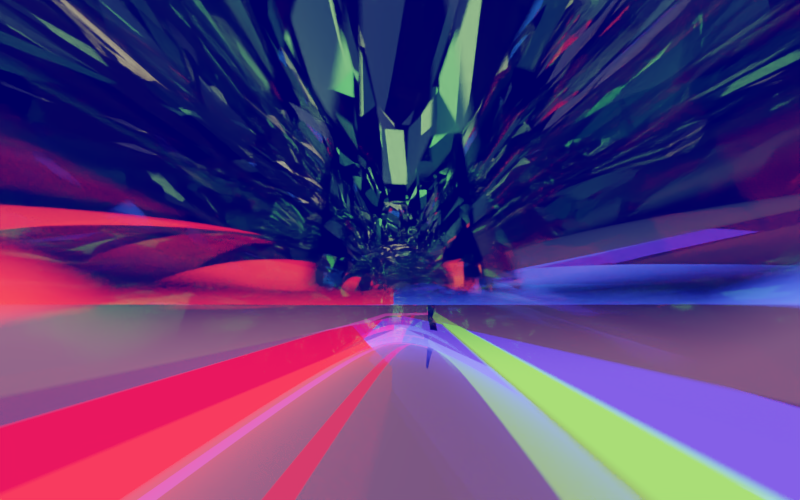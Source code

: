 # Source: RenderSketchGame-RyanGreen-0807d.blend  (saved by Blender 2.71.0; exported with 4.5.12 LTS)
import bpy
from mathutils import Matrix  # noqa: F401  (used for matrix-valued properties, if any)

bpy.ops.wm.read_factory_settings(use_empty=True)
scene = bpy.context.scene
scene.name = 'Scene'

# ---- collections
col_collection_1 = bpy.data.collections.new('Collection 1'); scene.collection.children.link(col_collection_1)
col_collection_2 = bpy.data.collections.new('Collection 2'); scene.collection.children.link(col_collection_2)

# ---- materials (node trees are filled in below, after node groups)
mat_material_014 = bpy.data.materials.new('Material.014')
mat_material_014.alpha_threshold = 0.0
mat_material_014.roughness = 0.5
mat_material_014.line_color = (0.0, 0.0, 0.0, 1.0)
mat_material_013 = bpy.data.materials.new('Material.013')
mat_material_013.alpha_threshold = 0.0
mat_material_013.roughness = 0.5
mat_material_013.line_color = (0.0, 0.0, 0.0, 1.0)
mat_material_009 = bpy.data.materials.new('Material.009')
mat_material_009.alpha_threshold = 0.0
mat_material_009.roughness = 0.5
mat_material_009.line_color = (0.0, 0.0, 0.0, 1.0)
mat_material_012 = bpy.data.materials.new('Material.012')
mat_material_012.alpha_threshold = 0.0
mat_material_012.roughness = 0.5
mat_material_012.line_color = (0.0, 0.0, 0.0, 1.0)
mat_material_011 = bpy.data.materials.new('Material.011')
mat_material_011.alpha_threshold = 0.0
mat_material_011.roughness = 0.5
mat_material_011.line_color = (0.0, 0.0, 0.0, 1.0)
mat_material_010 = bpy.data.materials.new('Material.010')
mat_material_010.alpha_threshold = 0.0
mat_material_010.roughness = 0.5
mat_material_010.line_color = (0.0, 0.0, 0.0, 1.0)
mat_material_008 = bpy.data.materials.new('Material.008')
mat_material_008.alpha_threshold = 0.0
mat_material_008.roughness = 0.5
mat_material_008.line_color = (0.0, 0.0, 0.0, 1.0)
mat_material = bpy.data.materials.new('Material')
mat_material.alpha_threshold = 0.0
mat_material.roughness = 0.5
mat_material.line_color = (0.0, 0.0, 0.0, 1.0)
mat_material_003 = bpy.data.materials.new('Material.003')
mat_material_003.alpha_threshold = 0.0
mat_material_003.roughness = 0.5
mat_material_003.line_color = (0.0, 0.0, 0.0, 1.0)
mat_material_004 = bpy.data.materials.new('Material.004')
mat_material_004.alpha_threshold = 0.0
mat_material_004.roughness = 0.5
mat_material_004.line_color = (0.0, 0.0, 0.0, 1.0)
mat_material_005 = bpy.data.materials.new('Material.005')
mat_material_005.alpha_threshold = 0.0
mat_material_005.roughness = 0.5
mat_material_005.line_color = (0.0, 0.0, 0.0, 1.0)
mat_material_001 = bpy.data.materials.new('Material.001')
mat_material_001.alpha_threshold = 0.0
mat_material_001.roughness = 0.5
mat_material_001.line_color = (0.0, 0.0, 0.0, 1.0)

# ---- material node trees
mat_material_014.use_nodes = True; mat_material_014.node_tree.nodes.clear()
_N = mat_material_014.node_tree.nodes; _L = mat_material_014.node_tree.links
n0 = _N.new('ShaderNodeOutputMaterial'); n0.name = 'Material Output'; n0.location = (300, 300)
n1 = _N.new('ShaderNodeEmission'); n1.name = 'Emission'; n1.location = (110, 300)
n1.inputs[0].default_value = (0.8, 0.007739, 0.0, 1.0)
n1.inputs[1].default_value = 10.0
_L.new(n1.outputs[0], n0.inputs[0])
n0.is_active_output = True
mat_material_013.use_nodes = True; mat_material_013.node_tree.nodes.clear()
_N = mat_material_013.node_tree.nodes; _L = mat_material_013.node_tree.links
n0 = _N.new('ShaderNodeOutputMaterial'); n0.name = 'Material Output'; n0.location = (300, 300)
n1 = _N.new('ShaderNodeEmission'); n1.name = 'Emission'; n1.location = (110, 300)
n1.inputs[0].default_value = (0.02962, 0.05557, 0.8, 1.0)
n1.inputs[1].default_value = 10.0
_L.new(n1.outputs[0], n0.inputs[0])
n0.is_active_output = True
mat_material_009.use_nodes = True; mat_material_009.node_tree.nodes.clear()
_N = mat_material_009.node_tree.nodes; _L = mat_material_009.node_tree.links
n0 = _N.new('ShaderNodeOutputMaterial'); n0.name = 'Material Output'; n0.location = (300, 300)
n1 = _N.new('ShaderNodeEmission'); n1.name = 'Emission'; n1.location = (110, 300)
n1.inputs[0].default_value = (0.8, 0.04174, 0.02712, 1.0)
n1.inputs[1].default_value = 0.9
_L.new(n1.outputs[0], n0.inputs[0])
n0.is_active_output = True
mat_material_012.use_nodes = True; mat_material_012.node_tree.nodes.clear()
_N = mat_material_012.node_tree.nodes; _L = mat_material_012.node_tree.links
n0 = _N.new('ShaderNodeOutputMaterial'); n0.name = 'Material Output'; n0.location = (300, 300)
n1 = _N.new('ShaderNodeEmission'); n1.name = 'Emission'; n1.location = (110, 300)
n1.inputs[0].default_value = (0.7227, 0.8, 0.3953, 1.0)
n1.inputs[1].default_value = 8.4
_L.new(n1.outputs[0], n0.inputs[0])
n0.is_active_output = True
mat_material_011.use_nodes = True; mat_material_011.node_tree.nodes.clear()
_N = mat_material_011.node_tree.nodes; _L = mat_material_011.node_tree.links
n0 = _N.new('ShaderNodeOutputMaterial'); n0.name = 'Material Output'; n0.location = (300, 300)
n1 = _N.new('ShaderNodeEmission'); n1.name = 'Emission'; n1.location = (110, 300)
n1.inputs[0].default_value = (0.6846, 0.8, 0.6973, 1.0)
n1.inputs[1].default_value = 0.0
_L.new(n1.outputs[0], n0.inputs[0])
n0.is_active_output = True
mat_material_010.use_nodes = True; mat_material_010.node_tree.nodes.clear()
_N = mat_material_010.node_tree.nodes; _L = mat_material_010.node_tree.links
n0 = _N.new('ShaderNodeOutputMaterial'); n0.name = 'Material Output'; n0.location = (300, 300)
n1 = _N.new('ShaderNodeEmission'); n1.name = 'Emission'; n1.location = (110, 300)
n1.inputs[0].default_value = (0.2056, 0.8, 0.03031, 1.0)
n1.inputs[1].default_value = 0.9
_L.new(n1.outputs[0], n0.inputs[0])
n0.is_active_output = True
mat_material_008.use_nodes = True; mat_material_008.node_tree.nodes.clear()
_N = mat_material_008.node_tree.nodes; _L = mat_material_008.node_tree.links
n0 = _N.new('ShaderNodeOutputMaterial'); n0.name = 'Material Output'; n0.location = (300, 300)
n1 = _N.new('ShaderNodeEmission'); n1.name = 'Emission'; n1.location = (110, 300)
n1.inputs[0].default_value = (0.8, 0.1583, 0.6545, 1.0)
n1.inputs[1].default_value = 0.9
_L.new(n1.outputs[0], n0.inputs[0])
n0.is_active_output = True
mat_material.use_nodes = True; mat_material.node_tree.nodes.clear()
_N = mat_material.node_tree.nodes; _L = mat_material.node_tree.links
n0 = _N.new('ShaderNodeOutputMaterial'); n0.name = 'Material Output'; n0.location = (300, 300)
n1 = _N.new('ShaderNodeBsdfGlass'); n1.name = 'Glass BSDF'; n1.location = (100, 300)
n1.distribution = 'BECKMANN'
n1.inputs[0].default_value = (0.7743, 0.3848, 0.5378, 1.0)
n1.inputs[2].default_value = 1.2
_L.new(n1.outputs[0], n0.inputs[0])
n0.is_active_output = True
mat_material_003.use_nodes = True; mat_material_003.node_tree.nodes.clear()
_N = mat_material_003.node_tree.nodes; _L = mat_material_003.node_tree.links
n0 = _N.new('ShaderNodeOutputMaterial'); n0.name = 'Material Output'; n0.location = (300, 300)
n1 = _N.new('ShaderNodeBsdfGlass'); n1.name = 'Glass BSDF'; n1.location = (100, 300)
n1.distribution = 'BECKMANN'
n1.inputs[0].default_value = (0.6234, 1.0, 0.7079, 1.0)
n1.inputs[2].default_value = 1.3
_L.new(n1.outputs[0], n0.inputs[0])
n0.is_active_output = True
mat_material_004.use_nodes = True; mat_material_004.node_tree.nodes.clear()
_N = mat_material_004.node_tree.nodes; _L = mat_material_004.node_tree.links
n0 = _N.new('ShaderNodeOutputMaterial'); n0.name = 'Material Output'; n0.location = (300, 300)
n1 = _N.new('ShaderNodeBsdfGlass'); n1.name = 'Glass BSDF'; n1.location = (100, 300)
n1.distribution = 'BECKMANN'
n1.inputs[0].default_value = (0.7743, 0.7497, 0.6789, 1.0)
n1.inputs[2].default_value = 1.34
_L.new(n1.outputs[0], n0.inputs[0])
n0.is_active_output = True
mat_material_005.use_nodes = True; mat_material_005.node_tree.nodes.clear()
_N = mat_material_005.node_tree.nodes; _L = mat_material_005.node_tree.links
n0 = _N.new('ShaderNodeOutputMaterial'); n0.name = 'Material Output'; n0.location = (300, 300)
n1 = _N.new('ShaderNodeBsdfGlass'); n1.name = 'Glass BSDF'; n1.location = (100, 300)
n1.distribution = 'BECKMANN'
n1.inputs[0].default_value = (0.6627, 0.7045, 0.7743, 1.0)
n1.inputs[2].default_value = 1.2
_L.new(n1.outputs[0], n0.inputs[0])
n0.is_active_output = True
mat_material_001.use_nodes = True; mat_material_001.node_tree.nodes.clear()
_N = mat_material_001.node_tree.nodes; _L = mat_material_001.node_tree.links
n0 = _N.new('ShaderNodeOutputMaterial'); n0.name = 'Material Output'; n0.location = (300, 300)
n1 = _N.new('ShaderNodeEmission'); n1.name = 'Emission'; n1.location = (110, 300)
n1.inputs[0].default_value = (0.7258, 0.7768, 0.8, 1.0)
_L.new(n1.outputs[0], n0.inputs[0])
n0.is_active_output = True

# ---- world
world_world = bpy.data.worlds.new('World'); scene.world = world_world
world_world.use_nodes = True; world_world.node_tree.nodes.clear()
_N = world_world.node_tree.nodes; _L = world_world.node_tree.links
n0 = _N.new('ShaderNodeOutputWorld'); n0.name = 'World Output'; n0.location = (300, 300)
n1 = _N.new('ShaderNodeBackground'); n1.name = 'Background'; n1.location = (10, 300)
n1.inputs[1].default_value = 0.2
n2 = _N.new('ShaderNodeTexSky'); n2.name = 'Sky Texture'; n2.location = (-190, 300)
n2.sky_type = 'PREETHAM'
n2.sun_direction = (-0.08763, 0.866, 0.4923)
n2.turbidity = 3.1
n2.ground_albedo = 1.0
n2.sun_elevation = 1.571
_L.new(n1.outputs[0], n0.inputs[0])
_L.new(n2.outputs[0], n1.inputs[0])
n0.is_active_output = True
world_world.color = (0.05088, 0.05088, 0.05088)
world_world.use_sun_shadow = False
world_world.sun_shadow_jitter_overblur = 0.0
world_world.cycles.sampling_method = 'MANUAL'
world_world.cycles.sample_map_resolution = 256

# ---- cameras
cam_camera = bpy.data.cameras.new('Camera')
cam_camera.clip_end = 1e+04
cam_camera.lens = 5.0
cam_camera.sensor_width = 80.0
cam_camera.sensor_height = 18.0
cam_camera.ortho_scale = 7.314
cam_camera.shift_y = 0.06
cam_camera.dof.use_dof = True
cam_camera.dof.focus_distance = 0.0
cam_camera.dof.aperture_fstop = 0.025
cam_camera.dof.aperture_blades = 4
cam_camera.dof.aperture_rotation = 0.5236

# ---- meshes
me_cube_019 = bpy.data.meshes.new('Cube.019')
me_cube_019.from_pydata([(-100.0, -100.0, -100.0), (-100.0, 100.0, -100.0), (100.0, 100.0, -100.0), (100.0, -100.0, -100.0), (-100.0, -100.0, 100.0), (-100.0, 100.0, 100.0), (100.0, 100.0, 100.0), (100.0, -100.0, 100.0)], [], [(4, 5, 1, 0), (5, 6, 2, 1), (6, 7, 3, 2), (7, 4, 0, 3), (0, 1, 2, 3), (7, 6, 5, 4)])
me_cube_019.materials.append(mat_material_014)
me_cube_019.use_remesh_preserve_volume = False
me_cube_019.use_remesh_preserve_attributes = False
me_cube_019.use_mirror_vertex_groups = False
me_cube_019.update()
me_cube_018 = bpy.data.meshes.new('Cube.018')
me_cube_018.from_pydata([(-100.0, -100.0, -100.0), (-100.0, 100.0, -100.0), (100.0, 100.0, -100.0), (100.0, -100.0, -100.0), (-100.0, -100.0, 100.0), (-100.0, 100.0, 100.0), (100.0, 100.0, 100.0), (100.0, -100.0, 100.0)], [], [(4, 5, 1, 0), (5, 6, 2, 1), (6, 7, 3, 2), (7, 4, 0, 3), (0, 1, 2, 3), (7, 6, 5, 4)])
me_cube_018.materials.append(mat_material_013)
me_cube_018.use_remesh_preserve_volume = False
me_cube_018.use_remesh_preserve_attributes = False
me_cube_018.use_mirror_vertex_groups = False
me_cube_018.update()
me_cube_017 = bpy.data.meshes.new('Cube.017')
me_cube_017.from_pydata([(-100.0, -100.0, -100.0), (-100.0, 100.0, -100.0), (100.0, 100.0, -100.0), (100.0, -100.0, -100.0), (-100.0, -100.0, 100.0), (-100.0, 100.0, 100.0), (100.0, 100.0, 100.0), (100.0, -100.0, 100.0)], [], [(4, 5, 1, 0), (5, 6, 2, 1), (6, 7, 3, 2), (7, 4, 0, 3), (0, 1, 2, 3), (7, 6, 5, 4)])
me_cube_017.materials.append(mat_material_009)
me_cube_017.use_remesh_preserve_volume = False
me_cube_017.use_remesh_preserve_attributes = False
me_cube_017.use_mirror_vertex_groups = False
me_cube_017.update()
me_cube_016 = bpy.data.meshes.new('Cube.016')
me_cube_016.from_pydata([(-100.0, -100.0, -100.0), (-100.0, 100.0, -100.0), (100.0, 100.0, -100.0), (100.0, -100.0, -100.0), (-100.0, -100.0, 100.0), (-100.0, 100.0, 100.0), (100.0, 100.0, 100.0), (100.0, -100.0, 100.0)], [], [(4, 5, 1, 0), (5, 6, 2, 1), (6, 7, 3, 2), (7, 4, 0, 3), (0, 1, 2, 3), (7, 6, 5, 4)])
me_cube_016.materials.append(mat_material_012)
me_cube_016.use_remesh_preserve_volume = False
me_cube_016.use_remesh_preserve_attributes = False
me_cube_016.use_mirror_vertex_groups = False
me_cube_016.update()
me_cube_015 = bpy.data.meshes.new('Cube.015')
me_cube_015.from_pydata([(-100.0, -100.0, -100.0), (-100.0, 100.0, -100.0), (100.0, 100.0, -100.0), (100.0, -100.0, -100.0), (-100.0, -100.0, 100.0), (-100.0, 100.0, 100.0), (100.0, 100.0, 100.0), (100.0, -100.0, 100.0)], [], [(4, 5, 1, 0), (5, 6, 2, 1), (6, 7, 3, 2), (7, 4, 0, 3), (0, 1, 2, 3), (7, 6, 5, 4)])
me_cube_015.materials.append(mat_material_011)
me_cube_015.use_remesh_preserve_volume = False
me_cube_015.use_remesh_preserve_attributes = False
me_cube_015.use_mirror_vertex_groups = False
me_cube_015.update()
me_cube_014 = bpy.data.meshes.new('Cube.014')
me_cube_014.from_pydata([(-100.0, -100.0, -100.0), (-100.0, 100.0, -100.0), (100.0, 100.0, -100.0), (100.0, -100.0, -100.0), (-100.0, -100.0, 100.0), (-100.0, 100.0, 100.0), (100.0, 100.0, 100.0), (100.0, -100.0, 100.0)], [], [(4, 5, 1, 0), (5, 6, 2, 1), (6, 7, 3, 2), (7, 4, 0, 3), (0, 1, 2, 3), (7, 6, 5, 4)])
me_cube_014.materials.append(mat_material_010)
me_cube_014.use_remesh_preserve_volume = False
me_cube_014.use_remesh_preserve_attributes = False
me_cube_014.use_mirror_vertex_groups = False
me_cube_014.update()
me_cube_011 = bpy.data.meshes.new('Cube.011')
me_cube_011.from_pydata([(-100.0, -100.0, -100.0), (-100.0, 100.0, -100.0), (100.0, 100.0, -100.0), (100.0, -100.0, -100.0), (-100.0, -100.0, 100.0), (-100.0, 100.0, 100.0), (100.0, 100.0, 100.0), (100.0, -100.0, 100.0)], [], [(4, 5, 1, 0), (5, 6, 2, 1), (6, 7, 3, 2), (7, 4, 0, 3), (0, 1, 2, 3), (7, 6, 5, 4)])
me_cube_011.materials.append(mat_material_008)
me_cube_011.use_remesh_preserve_volume = False
me_cube_011.use_remesh_preserve_attributes = False
me_cube_011.use_mirror_vertex_groups = False
me_cube_011.update()
me_cube_012 = bpy.data.meshes.new('Cube.012')
me_cube_012.from_pydata([(-100.0, -100.0, -100.0), (-100.0, 100.0, -100.0), (100.0, 100.0, -100.0), (100.0, -100.0, -100.0), (-100.0, -100.0, 100.0), (-100.0, 100.0, 100.0), (100.0, 100.0, 100.0), (100.0, -100.0, 100.0)], [], [(4, 5, 1, 0), (5, 6, 2, 1), (6, 7, 3, 2), (7, 4, 0, 3), (0, 1, 2, 3), (7, 6, 5, 4)])
me_cube_012.materials.append(mat_material_009)
me_cube_012.use_remesh_preserve_volume = False
me_cube_012.use_remesh_preserve_attributes = False
me_cube_012.use_mirror_vertex_groups = False
me_cube_012.update()
me_cube_013 = bpy.data.meshes.new('Cube.013')
me_cube_013.from_pydata([(-100.0, -2455.0, -100.0), (-100.0, -2255.0, -100.0), (100.0, -210.3, -100.0), (100.0, -410.3, -100.0), (-100.0, -2455.0, 100.0), (-100.0, -2255.0, 100.0), (100.0, -210.3, 100.0), (100.0, -410.3, 100.0), (-60.0, -917.8, 100.0), (-20.0, -2892.0, 100.0), (20.0, -1457.0, 100.0), (60.0, -568.6, 100.0), (60.0, -568.6, -100.0), (20.0, -1457.0, -100.0), (-20.0, -2892.0, -100.0), (-60.0, -917.8, -100.0), (60.0, -768.6, 100.0), (20.0, -1649.0, 100.0), (-20.0, -3092.0, 100.0), (-60.0, -1114.0, 100.0), (-60.0, -1114.0, -100.0), (-20.0, -3092.0, -100.0), (20.0, -1649.0, -100.0), (60.0, -768.6, -100.0)], [], [(4, 5, 1, 0), (11, 6, 2, 12), (6, 7, 3, 2), (19, 4, 0, 20), (23, 12, 2, 3), (19, 8, 5, 4), (5, 8, 15, 1), (8, 9, 14, 15), (9, 10, 13, 14), (10, 11, 12, 13), (7, 16, 23, 3), (16, 17, 22, 23), (17, 18, 21, 22), (18, 19, 20, 21), (0, 1, 15, 20), (20, 15, 14, 21), (21, 14, 13, 22), (22, 13, 12, 23), (7, 6, 11, 16), (16, 11, 10, 17), (17, 10, 9, 18), (18, 9, 8, 19)])
me_cube_013.materials.append(mat_material_008)
me_cube_013.use_remesh_preserve_volume = False
me_cube_013.use_remesh_preserve_attributes = False
me_cube_013.use_mirror_vertex_groups = False
me_cube_013.update()
me_cube_010 = bpy.data.meshes.new('Cube.010')
me_cube_010.from_pydata([(-100.0, -100.0, -100.0), (-100.0, 100.0, -100.0), (100.0, 100.0, -100.0), (100.0, -100.0, -100.0), (-100.0, -100.0, 100.0), (-100.0, 100.0, 100.0), (100.0, 100.0, 100.0), (100.0, -100.0, 100.0)], [], [(4, 5, 1, 0), (5, 6, 2, 1), (6, 7, 3, 2), (7, 4, 0, 3), (0, 1, 2, 3), (7, 6, 5, 4)])
me_cube_010.materials.append(mat_material)
me_cube_010.use_remesh_preserve_volume = False
me_cube_010.use_remesh_preserve_attributes = False
me_cube_010.use_mirror_vertex_groups = False
me_cube_010.update()
me_cube_009 = bpy.data.meshes.new('Cube.009')
me_cube_009.from_pydata([(-50.0, -25.0, -124.4), (-50.0, 25.0, -124.4), (50.0, 25.0, -124.4), (50.0, -25.0, -124.4), (-50.0, -25.0, 100.0), (-50.0, 25.0, 100.0), (50.0, 25.0, 100.0), (50.0, -25.0, 100.0), (-35.66, -17.83, 6.111e-14), (-35.66, 17.83, 6.111e-14), (35.66, 17.83, 1.044e-14), (35.66, -17.83, 1.044e-14), (-50.0, 0.0, 100.0), (-50.0, 0.0, -124.4), (50.0, 0.0, 100.0), (50.0, 0.0, -124.4), (-35.66, 2.644e-06, 6.111e-14), (35.66, -2.781e-06, 1.044e-14), (0.0, 50.0, 100.0), (0.0, 50.0, -124.4), (0.0, -50.0, 100.0), (0.0, -50.0, -124.4), (2.712e-06, 35.66, 2.057e-14), (-2.712e-06, -35.66, 2.057e-14), (0.0, 0.0, -137.3), (0.0, 0.0, 100.0), (-61.12, -30.56, -122.2), (-61.12, 30.56, -122.2), (61.12, 30.56, -122.2), (61.12, -30.56, -122.2), (-61.12, -30.56, 122.2), (-61.12, 30.56, 122.2), (61.12, 30.56, 122.2), (61.12, -30.56, 122.2), (-86.62, -43.31, 3.491e-13), (-86.62, 43.31, -7.014e-13), (86.62, 43.31, -2.525e-13), (86.62, -43.31, 7.981e-13), (-61.12, 0.0, 122.2), (-61.12, 0.0, -122.2), (61.12, 0.0, 122.2), (61.12, 0.0, -122.2), (-86.62, 1.737e-06, -1.762e-13), (86.62, -1.906e-06, 2.728e-13), (-1.49e-06, 61.12, 122.2), (-1.49e-06, 61.12, -122.2), (1.49e-06, -61.12, 122.2), (1.49e-06, -61.12, -122.2), (-2.903e-07, 86.62, -1.039e-12), (2.903e-07, -86.62, 1.062e-12), (0.0, 0.0, -139.0), (0.0, 0.0, 122.2), (49.69, -47.15, -122.3), (-7.773, -68.06, -122.3), (-49.69, 47.15, -122.3), (7.773, 68.06, -122.3), (49.69, -47.15, 122.3), (-7.773, -68.06, 122.3), (-49.69, 47.15, 122.3), (7.773, 68.06, 122.3), (59.48, -56.44, 9.798e-13), (-9.304, -81.47, 1.056e-12), (-59.48, 56.44, -8.86e-13), (9.304, 81.47, -9.624e-13), (20.96, -57.61, 122.3), (20.96, -57.61, -122.3), (-20.96, 57.61, 122.3), (-20.96, 57.61, -122.3), (25.09, -68.96, 1.018e-12), (-25.09, 68.96, -9.242e-13), (-57.47, -20.91, 122.3), (-57.47, -20.91, -122.3), (57.47, 20.91, 122.3), (57.47, 20.91, -122.3), (-68.79, -25.03, 9.21e-14), (68.79, 25.03, -6.07e-14), (0.0, 0.0, -140.2), (0.0, 0.0, 122.3)], [], [(16, 9, 1, 13), (22, 10, 2, 19), (17, 11, 3, 15), (23, 8, 0, 21), (24, 19, 2, 15), (25, 18, 5, 12), (12, 5, 9, 16), (18, 6, 10, 22), (14, 7, 11, 17), (20, 4, 8, 23), (8, 16, 13, 0), (10, 17, 15, 2), (21, 24, 15, 3), (20, 25, 12, 4), (4, 12, 16, 8), (6, 14, 17, 10), (9, 22, 19, 1), (11, 23, 21, 3), (13, 1, 19, 24), (14, 6, 18, 25), (5, 18, 22, 9), (7, 20, 23, 11), (0, 13, 24, 21), (7, 14, 25, 20), (42, 35, 27, 39), (48, 36, 28, 45), (43, 37, 29, 41), (49, 34, 26, 47), (50, 45, 28, 41), (51, 44, 31, 38), (38, 31, 35, 42), (44, 32, 36, 48), (40, 33, 37, 43), (46, 30, 34, 49), (34, 42, 39, 26), (36, 43, 41, 28), (47, 50, 41, 29), (46, 51, 38, 30), (30, 38, 42, 34), (32, 40, 43, 36), (35, 48, 45, 27), (37, 49, 47, 29), (39, 27, 45, 50), (40, 32, 44, 51), (31, 44, 48, 35), (33, 46, 49, 37), (26, 39, 50, 47), (33, 40, 51, 46), (68, 61, 53, 65), (74, 62, 54, 71), (69, 63, 55, 67), (75, 60, 52, 73), (76, 71, 54, 67), (77, 70, 57, 64), (64, 57, 61, 68), (70, 58, 62, 74), (66, 59, 63, 69), (72, 56, 60, 75), (60, 68, 65, 52), (62, 69, 67, 54), (73, 76, 67, 55), (72, 77, 64, 56), (56, 64, 68, 60), (58, 66, 69, 62), (61, 74, 71, 53), (63, 75, 73, 55), (65, 53, 71, 76), (66, 58, 70, 77), (57, 70, 74, 61), (59, 72, 75, 63), (52, 65, 76, 73), (59, 66, 77, 72)])
me_cube_009.polygons.foreach_set('material_index', [0, 0, 0, 0, 0, 0, 0, 0, 0, 0, 0, 0, 0, 0, 0, 0, 0, 0, 0, 0, 0, 0, 0, 0, 1, 1, 1, 1, 1, 1, 1, 1, 1, 1, 1, 1, 1, 1, 1, 1, 1, 1, 1, 1, 1, 1, 1, 1, 2, 2, 2, 2, 2, 2, 2, 2, 2, 2, 2, 2, 2, 2, 2, 2, 2, 2, 2, 2, 2, 2, 2, 2])
me_cube_009.materials.append(mat_material_003)
me_cube_009.materials.append(mat_material_004)
me_cube_009.materials.append(mat_material_005)
me_cube_009.use_remesh_preserve_volume = False
me_cube_009.use_remesh_preserve_attributes = False
me_cube_009.use_mirror_vertex_groups = False
me_cube_009.update()
me_cube_005 = bpy.data.meshes.new('Cube.005')
me_cube_005.from_pydata([(-100.0, -100.0, -100.0), (-100.0, 100.0, -100.0), (100.0, 100.0, -100.0), (100.0, -100.0, -100.0), (-100.0, -100.0, 100.0), (-100.0, 100.0, 100.0), (100.0, 100.0, 100.0), (100.0, -100.0, 100.0)], [], [(4, 5, 1, 0), (5, 6, 2, 1), (6, 7, 3, 2), (7, 4, 0, 3), (0, 1, 2, 3), (7, 6, 5, 4)])
me_cube_005.materials.append(mat_material_001)
me_cube_005.use_remesh_preserve_volume = False
me_cube_005.use_remesh_preserve_attributes = False
me_cube_005.use_mirror_vertex_groups = False
me_cube_005.update()
me_cube_003 = bpy.data.meshes.new('Cube.003')
me_cube_003.from_pydata([(-100.0, -100.0, -100.0), (-100.0, 100.0, -100.0), (100.0, 100.0, -100.0), (100.0, -100.0, -100.0), (-100.0, -100.0, 100.0), (-100.0, 100.0, 100.0), (100.0, 100.0, 100.0), (100.0, -100.0, 100.0)], [], [(4, 5, 1, 0), (5, 6, 2, 1), (6, 7, 3, 2), (7, 4, 0, 3), (0, 1, 2, 3), (7, 6, 5, 4)])
me_cube_003.materials.append(mat_material)
me_cube_003.use_remesh_preserve_volume = False
me_cube_003.use_remesh_preserve_attributes = False
me_cube_003.use_mirror_vertex_groups = False
me_cube_003.update()
me_cube_002 = bpy.data.meshes.new('Cube.002')
me_cube_002.from_pydata([(-100.0, -100.0, -100.0), (-100.0, 100.0, -100.0), (100.0, 100.0, -100.0), (100.0, -100.0, -100.0), (-100.0, -100.0, 100.0), (-100.0, 100.0, 100.0), (100.0, 100.0, 100.0), (100.0, -100.0, 100.0)], [], [(4, 5, 1, 0), (5, 6, 2, 1), (6, 7, 3, 2), (7, 4, 0, 3), (0, 1, 2, 3), (7, 6, 5, 4)])
me_cube_002.materials.append(mat_material)
me_cube_002.use_remesh_preserve_volume = False
me_cube_002.use_remesh_preserve_attributes = False
me_cube_002.use_mirror_vertex_groups = False
me_cube_002.update()

# ---- objects
ob_cube_013 = bpy.data.objects.new('Cube.013', me_cube_019)
ob_cube_012 = bpy.data.objects.new('Cube.012', me_cube_018)
ob_cube_011 = bpy.data.objects.new('Cube.011', me_cube_017)
ob_cube_010 = bpy.data.objects.new('Cube.010', me_cube_016)
ob_cube_009 = bpy.data.objects.new('Cube.009', me_cube_015)
ob_cube_008 = bpy.data.objects.new('Cube.008', me_cube_014)
ob_cube_007 = bpy.data.objects.new('Cube.007', me_cube_011)
ob_cube_006 = bpy.data.objects.new('Cube.006', me_cube_012)
ob_cube_004 = bpy.data.objects.new('Cube.004', me_cube_013)
ob_cube = bpy.data.objects.new('Cube', me_cube_010)
ob_camera = bpy.data.objects.new('Camera', cam_camera)
ob_cube_001 = bpy.data.objects.new('Cube.001', me_cube_009)
ob_cube_005 = bpy.data.objects.new('Cube.005', me_cube_005)
ob_empty = bpy.data.objects.new('Empty', None)
ob_cube_003 = bpy.data.objects.new('Cube.003', me_cube_003)
ob_cube_002 = bpy.data.objects.new('Cube.002', me_cube_002)

# ---- transforms, parenting, visibility, modifiers, constraints
ob_cube_013.location = (4.546, 11.81, -3.688)
ob_cube_013.rotation_euler = (0.0, -0.0, -2.625)
ob_cube_013.scale = (0.2135, 0.05702, 0.008674)
ob_cube_013.lineart.crease_threshold = 0.0
ob_cube_012.location = (6.546, 11.81, -3.688)
ob_cube_012.rotation_euler = (0.0, -0.0, -1.361)
ob_cube_012.scale = (0.2135, 0.05702, 0.008674)
ob_cube_012.lineart.crease_threshold = 0.0
ob_cube_011.location = (2.508, 20.69, -1.717)
ob_cube_011.rotation_euler = (0.0, -0.0, 0.4599)
ob_cube_011.scale = (-0.4037, -0.005182, -0.005668)
ob_cube_011.lineart.crease_threshold = 0.0
ob_cube_010.location = (1.573, 0.2681, 26.71)
ob_cube_010.rotation_euler = (0.0, -0.0, 0.7601)
ob_cube_010.scale = (0.0301, 0.0301, 0.1884)
ob_cube_010.lineart.crease_threshold = 0.0
ob_cube_009.location = (11.23, 4.118, -5.149)
ob_cube_009.rotation_euler = (0.0, 0.6727, 0.4271)
ob_cube_009.scale = (-0.4037, -0.005182, -0.005668)
ob_cube_009.lineart.crease_threshold = 0.0
ob_cube_008.location = (11.87, 3.332, -7.101)
ob_cube_008.rotation_euler = (0.0, -0.0, 0.4599)
ob_cube_008.scale = (-0.4037, -0.005182, -0.005668)
ob_cube_008.lineart.crease_threshold = 0.0
ob_cube_007.location = (-0.5714, 12.25, -2.698)
ob_cube_007.rotation_euler = (0.0, -0.0, 0.4599)
ob_cube_007.scale = (-0.4037, -0.005182, -0.005668)
ob_cube_007.lineart.crease_threshold = 0.0
ob_cube_006.location = (6.44, 12.75, -13.1)
ob_cube_006.rotation_euler = (0.0, -0.0, 0.4599)
ob_cube_006.scale = (-0.4037, -0.005182, -0.005668)
ob_cube_006.lineart.crease_threshold = 0.0
ob_cube_004.location = (5.518, 8.027, -10.06)
ob_cube_004.rotation_euler = (0.0, -0.0, -0.02546)
ob_cube_004.scale = (-0.4037, -0.005182, -0.005668)
ob_cube_004.lineart.crease_threshold = 0.0
ob_cube.location = (-0.5714, 0.2434, -5.028)
ob_cube.scale = (0.07901, 0.07901, 0.01668)
ob_cube.lineart.crease_threshold = 0.0
ob_camera.location = (0.0, 0.6443, -4.532)
ob_camera.rotation_euler = (1.705, 5.96e-08, -0.7478)
ob_camera.scale = (139.1, 139.1, 120.8)
ob_camera.lock_rotations_4d = False
ob_camera.empty_display_type = 'ARROWS'
ob_camera.color = (0.0, 0.0, 0.0, 0.0)
ob_camera.display_type = 'WIRE'
ob_camera.lineart.crease_threshold = 0.0
ob_cube_001.location = (-0.6496, 0.07648, 6.555e-07)
ob_cube_001.rotation_euler = (0.0, -0.0, 2.876)
ob_cube_001.scale = (0.02764, 0.02764, 0.03572)
ob_cube_001.lineart.crease_threshold = 0.0
ob_cube_005.location = (0.0, 0.0, -382.0)
ob_cube_005.rotation_euler = (0.6155, 0.5236, 2.526)
ob_cube_005.hide_viewport = True
ob_cube_005.hide_render = True
ob_cube_005.lineart.crease_threshold = 0.0
ob_empty.location = (0.0, 0.0, -76.72)
ob_empty.empty_image_offset = (0.0, 0.0)
ob_empty.lineart.crease_threshold = 0.0
ob_cube_003.location = (0.0, 0.0, 0.0)
ob_cube_003.scale = (0.7702, 0.7702, 0.7702)
ob_cube_003.hide_viewport = True
ob_cube_003.hide_render = True
ob_cube_003.lineart.crease_threshold = 0.0
ob_cube_002.location = (0.0, 0.0, 0.0)
ob_cube_002.scale = (1.466, 1.466, 1.466)
ob_cube_002.hide_viewport = True
ob_cube_002.hide_render = True
ob_cube_002.lineart.crease_threshold = 0.0
cam_camera.dof.focus_object = ob_empty

# ---- collection membership
col_collection_1.objects.link(ob_cube_013)
col_collection_1.objects.link(ob_cube_012)
col_collection_1.objects.link(ob_cube_011)
col_collection_1.objects.link(ob_cube_010)
col_collection_1.objects.link(ob_cube_009)
col_collection_1.objects.link(ob_cube_008)
col_collection_1.objects.link(ob_cube_007)
col_collection_1.objects.link(ob_cube_006)
col_collection_1.objects.link(ob_cube_004)
col_collection_1.objects.link(ob_cube)
col_collection_1.objects.link(ob_camera)
col_collection_2.objects.link(ob_cube_001)
col_collection_2.objects.link(ob_cube_005)
col_collection_2.objects.link(ob_empty)
col_collection_2.objects.link(ob_cube_003)
col_collection_2.objects.link(ob_cube_002)

# ---- scene / render settings (as saved in the file)
scene.camera = ob_camera
scene.frame_start = 0; scene.frame_end = 30; scene.frame_set(0)
scene.render.engine = 'CYCLES'
scene.render.image_settings.compression = 90
scene.render.resolution_x = 1440
scene.render.resolution_y = 900
scene.render.dither_intensity = 0.0
scene.cycles.use_denoising = False
scene.cycles.samples = 700
scene.cycles.sampling_pattern = 'TABULATED_SOBOL'
scene.cycles.light_sampling_threshold = 0.0
scene.cycles.use_adaptive_sampling = False
scene.cycles.use_light_tree = False
scene.cycles.blur_glossy = 0.0
scene.cycles.volume_bounces = 1
scene.cycles.pixel_filter_type = 'GAUSSIAN'
scene.cycles.sample_clamp_direct = 1.0
scene.cycles.sample_clamp_indirect = 0.4
scene.view_settings.view_transform = 'Filmic'
scene.view_settings.exposure = 0.9492
scene.view_settings.gamma = 1.119
scene.view_settings.use_curve_mapping = True
scene.view_settings.curve_mapping.use_clip = True
scene.view_settings.curve_mapping.clip_max_x = 1.0
scene.view_settings.curve_mapping.clip_max_y = 1.0
scene.view_settings.curve_mapping.extend = 'EXTRAPOLATED'
scene.view_settings.curve_mapping.white_level = (1.0, 1.0, 1.0)
_c = scene.view_settings.curve_mapping.curves[0]
while len(_c.points) > 2: _c.points.remove(_c.points[-1])
_c.points[0].location = (0.0, 0.0); _c.points[0].handle_type = 'AUTO'
_c.points[1].location = (0.99672, 1.0); _c.points[1].handle_type = 'AUTO'
_c = scene.view_settings.curve_mapping.curves[1]
while len(_c.points) > 2: _c.points.remove(_c.points[-1])
_c.points[0].location = (0.0, 0.0); _c.points[0].handle_type = 'AUTO'
_c.points[1].location = (1.0, 1.0); _c.points[1].handle_type = 'AUTO'
_c = scene.view_settings.curve_mapping.curves[2]
while len(_c.points) > 2: _c.points.remove(_c.points[-1])
_c.points[0].location = (0.0, 0.0375); _c.points[0].handle_type = 'AUTO'
_c.points[1].location = (1.0, 1.0); _c.points[1].handle_type = 'AUTO'
_c = scene.view_settings.curve_mapping.curves[3]
while len(_c.points) > 2: _c.points.remove(_c.points[-1])
_c.points[0].location = (0.0, 0.0); _c.points[0].handle_type = 'AUTO'
_c.points[1].location = (1.0, 1.0); _c.points[1].handle_type = 'AUTO'
scene.view_settings.curve_mapping.update()
scene.unit_settings.scale_length = 0.01
bpy.context.view_layer.update()
